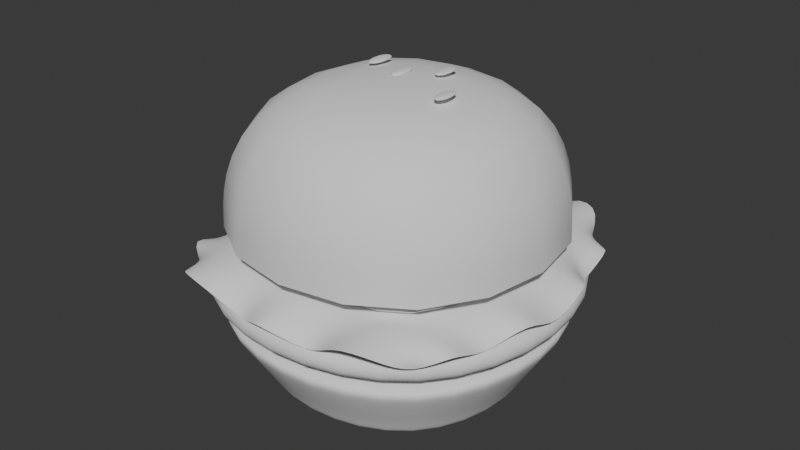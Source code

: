 # Source: kangreburguer.blend  (saved by Blender 4.3.34; exported with 4.5.12 LTS)
import bpy
from mathutils import Matrix  # noqa: F401  (used for matrix-valued properties, if any)

bpy.ops.wm.read_factory_settings(use_empty=True)
scene = bpy.context.scene
scene.name = 'Scene'

# ---- collections
col_collection = bpy.data.collections.new('Collection'); scene.collection.children.link(col_collection)

# ---- world
world_world = bpy.data.worlds.new('World'); scene.world = world_world
world_world.use_nodes = True; world_world.node_tree.nodes.clear()
_N = world_world.node_tree.nodes; _L = world_world.node_tree.links
n0 = _N.new('ShaderNodeOutputWorld'); n0.name = 'World Output'; n0.location = (300, 300)
n1 = _N.new('ShaderNodeBackground'); n1.name = 'Background'; n1.location = (10, 300)
n1.inputs[0].default_value = (0.05088, 0.05088, 0.05088, 1.0)
_L.new(n1.outputs[0], n0.inputs[0])
n0.is_active_output = True
world_world.color = (0.05088, 0.05088, 0.05088)
world_world.sun_shadow_jitter_overblur = 0.0

# ---- meshes
me_cube_001 = bpy.data.meshes.new('Cube.001')
me_cube_001.from_pydata([(-1.0, -1.0, -0.7027), (-1.0, -1.0, 0.7027), (-1.0, 1.0, -0.7027), (-1.0, 1.0, 0.7027), (1.0, -1.0, -0.7027), (1.0, -1.0, 0.7027), (1.0, 1.0, -0.7027), (1.0, 1.0, 0.7027), (1.159, -1.159, -3.544e-08), (1.159, 1.159, -3.544e-08), (-1.159, 1.159, -3.544e-08), (-1.159, -1.159, -3.544e-08)], [], [(0, 11, 10, 2), (2, 10, 9, 6), (4, 8, 11, 0), (2, 6, 4, 0), (7, 3, 1, 5), (8, 5, 1, 11), (9, 7, 5, 8), (10, 3, 7, 9), (11, 1, 3, 10), (6, 9, 8, 4)])
me_cube_001.polygons.foreach_set('use_smooth', [True] * 10)
_uv = me_cube_001.uv_layers.new(name='UVMap')
_uv.uv.foreach_set('vector', [0.375, 0.0, 0.5, 0.0, 0.5, 0.25, 0.375, 0.25, 0.375, 0.25, 0.5, 0.25, 0.5, 0.5, 0.375, 0.5, 0.375, 0.75, 0.5, 0.75, 0.5, 1.0, 0.375, 1.0, 0.125, 0.5, 0.375, 0.5, 0.375, 0.75, 0.125, 0.75, 0.625, 0.5, 0.875, 0.5, 0.875, 0.75, 0.625, 0.75, 0.5, 0.75, 0.625, 0.75, 0.625, 1.0, 0.5, 1.0, 0.5, 0.5, 0.625, 0.5, 0.625, 0.75, 0.5, 0.75, 0.5, 0.25, 0.625, 0.25, 0.625, 0.5, 0.5, 0.5, 0.5, 0.0, 0.625, 0.0, 0.625, 0.25, 0.5, 0.25, 0.375, 0.5, 0.5, 0.5, 0.5, 0.75, 0.375, 0.75])
me_cube_001.update()
me_cube_002 = bpy.data.meshes.new('Cube.002')
me_cube_002.from_pydata([(-0.7743, -0.7743, -0.9999), (-1.046, -1.046, 1.045), (-0.7743, 0.7743, -0.9999), (-1.046, 1.046, 1.045), (0.7743, -0.7743, -0.9999), (1.046, -1.046, 1.045), (0.7743, 0.7743, -0.9999), (1.046, 1.046, 1.045), (-0.7743, -0.7743, -0.7386), (-1.046, -1.046, 0.7046), (-1.046, 1.046, 0.7046), (-0.7743, 0.7743, -0.7386), (1.046, 1.046, 0.7046), (0.7743, 0.7743, -0.7386), (1.046, -1.046, 0.7046), (0.7743, -0.7743, -0.7386)], [], [(9, 1, 3, 10), (10, 3, 7, 12), (12, 7, 5, 14), (14, 5, 1, 9), (2, 6, 4, 0), (7, 3, 1, 5), (4, 15, 8, 0), (15, 14, 9, 8), (6, 13, 15, 4), (13, 12, 14, 15), (2, 11, 13, 6), (11, 10, 12, 13), (0, 8, 11, 2), (8, 9, 10, 11)])
me_cube_002.polygons.foreach_set('use_smooth', [True] * 14)
_uv = me_cube_002.uv_layers.new(name='UVMap')
_uv.uv.foreach_set('vector', [0.5424, 0.0, 0.625, 0.0, 0.625, 0.25, 0.5424, 0.25, 0.5424, 0.25, 0.625, 0.25, 0.625, 0.5, 0.5424, 0.5, 0.5424, 0.5, 0.625, 0.5, 0.625, 0.75, 0.5424, 0.75, 0.5424, 0.75, 0.625, 0.75, 0.625, 1.0, 0.5424, 1.0, 0.125, 0.5, 0.375, 0.5, 0.375, 0.75, 0.125, 0.75, 0.625, 0.5, 0.875, 0.5, 0.875, 0.75, 0.625, 0.75, 0.375, 0.75, 0.4591, 0.75, 0.4591, 1.0, 0.375, 1.0, 0.4591, 0.75, 0.5424, 0.75, 0.5424, 1.0, 0.4591, 1.0, 0.375, 0.5, 0.4591, 0.5, 0.4591, 0.75, 0.375, 0.75, 0.4591, 0.5, 0.5424, 0.5, 0.5424, 0.75, 0.4591, 0.75, 0.375, 0.25, 0.4591, 0.25, 0.4591, 0.5, 0.375, 0.5, 0.4591, 0.25, 0.5424, 0.25, 0.5424, 0.5, 0.4591, 0.5, 0.375, 0.0, 0.4591, 0.0, 0.4591, 0.25, 0.375, 0.25, 0.4591, 0.0, 0.5424, 0.0, 0.5424, 0.25, 0.4591, 0.25])
me_cube_002.update()
me_plane_001 = bpy.data.meshes.new('Plane.001')
me_plane_001.from_pydata([(0.5723, 0.6138, 0.1678), (0.8213, 0.0, 0.1633), (0.8547, 0.2264, -0.008558), (0.706, 0.3432, 0.1685), (0.7677, 0.5837, 0.00197), (0.5578, 0.811, 0.009556), (0.3646, 0.8542, 0.0), (0.1824, 0.7568, 0.1766), (0.0, 0.9167, 0.0), (0.0, 2.794e-09, 0.0), (0.2292, 1.397e-09, 0.0), (0.4583, 0.0, 0.0), (0.6875, -3.725e-09, 0.0), (0.0, 0.2292, 0.0), (0.2256, 0.2256, 0.0), (0.451, 0.2159, 0.0), (0.6761, 0.2021, 0.0), (0.0, 0.4583, 0.0), (0.2159, 0.451, 0.0), (0.4306, 0.4306, 0.0), (0.643, 0.4002, 0.0), (0.0, 0.6875, 0.0), (0.2021, 0.6761, 0.0), (0.4002, 0.643, 0.0), (0.4986, 0.538, 0.008712)], [], [(9, 10, 14, 13), (10, 11, 15, 14), (11, 12, 16, 15), (13, 14, 18, 17), (14, 15, 19, 18), (15, 16, 20, 19), (17, 18, 22, 21), (18, 19, 23, 22), (19, 20, 24, 23), (12, 1, 2, 16), (16, 2, 3, 20), (20, 3, 4, 24), (24, 4, 0, 5), (23, 24, 5, 6), (22, 23, 6, 7), (21, 22, 7, 8)])
me_plane_001.polygons.foreach_set('use_smooth', [True] * 16)
_uv = me_plane_001.uv_layers.new(name='UVMap')
_uv.uv.foreach_set('vector', [0.5, 0.5, 0.625, 0.5, 0.625, 0.625, 0.5, 0.625, 0.625, 0.5, 0.75, 0.5, 0.75, 0.625, 0.625, 0.625, 0.75, 0.5, 0.875, 0.5, 0.875, 0.625, 0.75, 0.625, 0.5, 0.625, 0.625, 0.625, 0.625, 0.75, 0.5, 0.75, 0.625, 0.625, 0.75, 0.625, 0.75, 0.75, 0.625, 0.75, 0.75, 0.625, 0.875, 0.625, 0.875, 0.75, 0.75, 0.75, 0.5, 0.75, 0.625, 0.75, 0.625, 0.875, 0.5, 0.875, 0.625, 0.75, 0.75, 0.75, 0.75, 0.875, 0.625, 0.875, 0.75, 0.75, 0.875, 0.75, 0.875, 0.875, 0.75, 0.875, 0.875, 0.5, 1.0, 0.5, 1.0, 0.625, 0.875, 0.625, 0.875, 0.625, 1.0, 0.625, 1.0, 0.75, 0.875, 0.75, 0.875, 0.75, 1.0, 0.75, 1.0, 0.875, 0.875, 0.875, 0.875, 0.875, 1.0, 0.875, 1.0, 1.0, 0.875, 1.0, 0.75, 0.875, 0.875, 0.875, 0.875, 1.0, 0.75, 1.0, 0.625, 0.875, 0.75, 0.875, 0.75, 1.0, 0.625, 1.0, 0.5, 0.875, 0.625, 0.875, 0.625, 1.0, 0.5, 1.0])
me_plane_001.update()
me_cube_004 = bpy.data.meshes.new('Cube.004')
me_cube_004.from_pydata([(-1.0, -1.0, -1.0), (-1.0, -1.0, 1.0), (-1.0, 1.0, -1.0), (-1.0, 1.0, 1.0), (1.0, -1.0, -1.0), (1.0, -1.0, 1.0), (1.0, 1.0, -1.0), (1.0, 1.0, 1.0)], [], [(0, 1, 3, 2), (2, 3, 7, 6), (6, 7, 5, 4), (4, 5, 1, 0), (2, 6, 4, 0), (7, 3, 1, 5)])
me_cube_004.polygons.foreach_set('use_smooth', [True] * 6)
_uv = me_cube_004.uv_layers.new(name='UVMap')
_uv.uv.foreach_set('vector', [0.375, 0.0, 0.625, 0.0, 0.625, 0.25, 0.375, 0.25, 0.375, 0.25, 0.625, 0.25, 0.625, 0.5, 0.375, 0.5, 0.375, 0.5, 0.625, 0.5, 0.625, 0.75, 0.375, 0.75, 0.375, 0.75, 0.625, 0.75, 0.625, 1.0, 0.375, 1.0, 0.125, 0.5, 0.375, 0.5, 0.375, 0.75, 0.125, 0.75, 0.625, 0.5, 0.875, 0.5, 0.875, 0.75, 0.625, 0.75])
me_cube_004.update()
me_cube_005 = bpy.data.meshes.new('Cube.005')
me_cube_005.from_pydata([(-1.0, -1.0, -1.0), (-1.0, -1.0, 1.0), (-1.0, 1.0, -1.0), (-1.0, 1.0, 1.0), (1.0, -1.0, -1.0), (1.0, -1.0, 1.0), (1.0, 1.0, -1.0), (1.0, 1.0, 1.0)], [], [(0, 1, 3, 2), (2, 3, 7, 6), (6, 7, 5, 4), (4, 5, 1, 0), (2, 6, 4, 0), (7, 3, 1, 5)])
me_cube_005.polygons.foreach_set('use_smooth', [True] * 6)
_uv = me_cube_005.uv_layers.new(name='UVMap')
_uv.uv.foreach_set('vector', [0.375, 0.0, 0.625, 0.0, 0.625, 0.25, 0.375, 0.25, 0.375, 0.25, 0.625, 0.25, 0.625, 0.5, 0.375, 0.5, 0.375, 0.5, 0.625, 0.5, 0.625, 0.75, 0.375, 0.75, 0.375, 0.75, 0.625, 0.75, 0.625, 1.0, 0.375, 1.0, 0.125, 0.5, 0.375, 0.5, 0.375, 0.75, 0.125, 0.75, 0.625, 0.5, 0.875, 0.5, 0.875, 0.75, 0.625, 0.75])
me_cube_005.update()
me_cube_006 = bpy.data.meshes.new('Cube.006')
me_cube_006.from_pydata([(-0.6142, -0.6142, 0.7495), (-0.6142, 0.6142, 0.7495), (0.6142, -0.6142, 0.7495), (0.6142, 0.6142, 0.7495), (-1.0, -1.0, -0.09458), (-1.0, 1.0, -0.09458), (1.0, 1.0, -0.09458), (1.0, -1.0, -0.09458), (-0.9834, -0.9834, 0.3033), (-0.9834, 0.9834, 0.3033), (0.9834, 0.9834, 0.3033), (0.9834, -0.9834, 0.3033), (1.0, -1.0, -0.09458), (-1.0, -1.0, -0.09458), (1.0, 1.0, -0.09458), (-1.0, 1.0, -0.09458), (1.0, -1.0, -0.09977), (-1.0, -1.0, -0.09977), (1.0, 1.0, -0.09977), (-1.0, 1.0, -0.09977)], [], [(8, 0, 1, 9), (9, 1, 3, 10), (10, 3, 2, 11), (11, 2, 0, 8), (3, 1, 0, 2), (7, 11, 8, 4), (6, 10, 11, 7), (5, 9, 10, 6), (4, 8, 9, 5), (5, 6, 14, 15), (13, 15, 19, 17), (7, 4, 13, 12), (4, 5, 15, 13), (6, 7, 12, 14), (16, 17, 19, 18), (14, 12, 16, 18), (15, 14, 18, 19), (12, 13, 17, 16)])
me_cube_006.polygons.foreach_set('use_smooth', [True] * 18)
_uv = me_cube_006.uv_layers.new(name='UVMap')
_uv.uv.foreach_set('vector', [0.5625, 0.0, 0.625, 0.0, 0.625, 0.25, 0.5625, 0.25, 0.5625, 0.25, 0.625, 0.25, 0.625, 0.5, 0.5625, 0.5, 0.5625, 0.5, 0.625, 0.5, 0.625, 0.75, 0.5625, 0.75, 0.5625, 0.75, 0.625, 0.75, 0.625, 1.0, 0.5625, 1.0, 0.625, 0.5, 0.875, 0.5, 0.875, 0.75, 0.625, 0.75, 0.5, 0.75, 0.5625, 0.75, 0.5625, 1.0, 0.5, 1.0, 0.5, 0.5, 0.5625, 0.5, 0.5625, 0.75, 0.5, 0.75, 0.5, 0.25, 0.5625, 0.25, 0.5625, 0.5, 0.5, 0.5, 0.5, 0.0, 0.5625, 0.0, 0.5625, 0.25, 0.5, 0.25, 0.5, 0.25, 0.5, 0.5, 0.5, 0.5, 0.5, 0.25, 0.5, 0.0, 0.5, 0.25, 0.5, 0.25, 0.5, 0.0, 0.5, 0.75, 0.5, 1.0, 0.5, 1.0, 0.5, 0.75, 0.5, 0.0, 0.5, 0.25, 0.5, 0.25, 0.5, 0.0, 0.5, 0.5, 0.5, 0.75, 0.5, 0.75, 0.5, 0.5, 0.5, 0.75, 0.5, 0.0, 0.5, 0.25, 0.5, 0.5, 0.5, 0.5, 0.5, 0.75, 0.5, 0.75, 0.5, 0.5, 0.5, 0.25, 0.5, 0.5, 0.5, 0.5, 0.5, 0.25, 0.5, 0.75, 0.5, 1.0, 0.5, 1.0, 0.5, 0.75])
me_cube_006.update()
me_cube_007 = bpy.data.meshes.new('Cube.007')
me_cube_007.from_pydata([(-1.0, -1.0, -1.0), (-1.0, -1.0, 1.0), (-1.0, 1.0, -1.0), (-1.0, 1.0, 1.0), (1.0, -1.0, -1.0), (1.0, -1.0, 1.0), (1.0, 1.0, -1.0), (1.0, 1.0, 1.0)], [], [(0, 1, 3, 2), (2, 3, 7, 6), (6, 7, 5, 4), (4, 5, 1, 0), (2, 6, 4, 0), (7, 3, 1, 5)])
me_cube_007.polygons.foreach_set('use_smooth', [True] * 6)
_uv = me_cube_007.uv_layers.new(name='UVMap')
_uv.uv.foreach_set('vector', [0.375, 0.0, 0.625, 0.0, 0.625, 0.25, 0.375, 0.25, 0.375, 0.25, 0.625, 0.25, 0.625, 0.5, 0.375, 0.5, 0.375, 0.5, 0.625, 0.5, 0.625, 0.75, 0.375, 0.75, 0.375, 0.75, 0.625, 0.75, 0.625, 1.0, 0.375, 1.0, 0.125, 0.5, 0.375, 0.5, 0.375, 0.75, 0.125, 0.75, 0.625, 0.5, 0.875, 0.5, 0.875, 0.75, 0.625, 0.75])
me_cube_007.update()
me_cube_008 = bpy.data.meshes.new('Cube.008')
me_cube_008.from_pydata([(-1.0, -1.0, -1.0), (-1.0, -1.0, 1.0), (-1.0, 1.0, -1.0), (-1.0, 1.0, 1.0), (1.0, -1.0, -1.0), (1.0, -1.0, 1.0), (1.0, 1.0, -1.0), (1.0, 1.0, 1.0)], [], [(0, 1, 3, 2), (2, 3, 7, 6), (6, 7, 5, 4), (4, 5, 1, 0), (2, 6, 4, 0), (7, 3, 1, 5)])
me_cube_008.polygons.foreach_set('use_smooth', [True] * 6)
_uv = me_cube_008.uv_layers.new(name='UVMap')
_uv.uv.foreach_set('vector', [0.375, 0.0, 0.625, 0.0, 0.625, 0.25, 0.375, 0.25, 0.375, 0.25, 0.625, 0.25, 0.625, 0.5, 0.375, 0.5, 0.375, 0.5, 0.625, 0.5, 0.625, 0.75, 0.375, 0.75, 0.375, 0.75, 0.625, 0.75, 0.625, 1.0, 0.375, 1.0, 0.125, 0.5, 0.375, 0.5, 0.375, 0.75, 0.125, 0.75, 0.625, 0.5, 0.875, 0.5, 0.875, 0.75, 0.625, 0.75])
me_cube_008.update()
me_cube_010 = bpy.data.meshes.new('Cube.010')
me_cube_010.from_pydata([(-1.0, -1.0, -1.0), (-1.0, -1.0, 1.0), (-1.0, 1.0, -1.0), (-1.0, 1.0, 1.0), (1.0, -1.0, -1.0), (1.0, -1.0, 1.0), (1.0, 1.0, -1.0), (1.0, 1.0, 1.0)], [], [(0, 1, 3, 2), (2, 3, 7, 6), (6, 7, 5, 4), (4, 5, 1, 0), (2, 6, 4, 0), (7, 3, 1, 5)])
me_cube_010.polygons.foreach_set('use_smooth', [True] * 6)
_uv = me_cube_010.uv_layers.new(name='UVMap')
_uv.uv.foreach_set('vector', [0.375, 0.0, 0.625, 0.0, 0.625, 0.25, 0.375, 0.25, 0.375, 0.25, 0.625, 0.25, 0.625, 0.5, 0.375, 0.5, 0.375, 0.5, 0.625, 0.5, 0.625, 0.75, 0.375, 0.75, 0.375, 0.75, 0.625, 0.75, 0.625, 1.0, 0.375, 1.0, 0.125, 0.5, 0.375, 0.5, 0.375, 0.75, 0.125, 0.75, 0.625, 0.5, 0.875, 0.5, 0.875, 0.75, 0.625, 0.75])
me_cube_010.update()
me_cube_014 = bpy.data.meshes.new('Cube.014')
me_cube_014.from_pydata([(-1.0, -1.0, -1.0), (-1.0, -1.0, 1.0), (-1.0, 1.0, -1.0), (-1.0, 1.0, 1.0), (1.0, -1.0, -1.0), (1.0, -1.0, 1.0), (1.0, 1.0, -1.0), (1.0, 1.0, 1.0)], [], [(0, 1, 3, 2), (2, 3, 7, 6), (6, 7, 5, 4), (4, 5, 1, 0), (2, 6, 4, 0), (7, 3, 1, 5)])
me_cube_014.polygons.foreach_set('use_smooth', [True] * 6)
_uv = me_cube_014.uv_layers.new(name='UVMap')
_uv.uv.foreach_set('vector', [0.375, 0.0, 0.625, 0.0, 0.625, 0.25, 0.375, 0.25, 0.375, 0.25, 0.625, 0.25, 0.625, 0.5, 0.375, 0.5, 0.375, 0.5, 0.625, 0.5, 0.625, 0.75, 0.375, 0.75, 0.375, 0.75, 0.625, 0.75, 0.625, 1.0, 0.375, 1.0, 0.125, 0.5, 0.375, 0.5, 0.375, 0.75, 0.125, 0.75, 0.625, 0.5, 0.875, 0.5, 0.875, 0.75, 0.625, 0.75])
me_cube_014.update()

# ---- objects
ob_carne = bpy.data.objects.new('Carne', me_cube_001)
ob_pan_inferior = bpy.data.objects.new('Pan_inferior', me_cube_002)
ob_plane = bpy.data.objects.new('Plane', me_plane_001)
ob_cube = bpy.data.objects.new('Cube', me_cube_004)
ob_cube_001 = bpy.data.objects.new('Cube.001', me_cube_005)
ob_cube_002 = bpy.data.objects.new('Cube.002', me_cube_006)
ob_cube_003 = bpy.data.objects.new('Cube.003', me_cube_007)
ob_cube_004 = bpy.data.objects.new('Cube.004', me_cube_008)
ob_cube_006 = bpy.data.objects.new('Cube.006', me_cube_010)
ob_cube_010 = bpy.data.objects.new('Cube.010', me_cube_014)

# ---- transforms, parenting, visibility, modifiers, constraints
ob_carne.location = (0.0, 0.0, 0.3662)
ob_carne.scale = (0.9939, 0.9939, 0.2523)
_m = ob_carne.modifiers.new('Subdivision', 'SUBSURF')
_m.levels = 3
_m.render_levels = 3
ob_pan_inferior.location = (0.0, 0.0, 0.0)
ob_pan_inferior.scale = (1.0, 1.0, 0.2539)
_m = ob_pan_inferior.modifiers.new('Subdivision', 'SUBSURF')
_m.levels = 3
_m.render_levels = 3
ob_plane.location = (0.0, 0.0, 0.5693)
ob_plane.scale = (-1.227, -1.227, -1.227)
_m = ob_plane.modifiers.new('Mirror', 'MIRROR')
_m.use_axis = (True, True, False)
_m.use_clip = True
_m = ob_plane.modifiers.new('Subdivision', 'SUBSURF')
_m.levels = 2
ob_cube.location = (0.2723, -0.304, 0.6043)
ob_cube.scale = (-0.5305, -0.5305, -0.07084)
_m = ob_cube.modifiers.new('Subdivision', 'SUBSURF')
_m.levels = 2
ob_cube_001.location = (0.111, 0.3192, 0.642)
ob_cube_001.rotation_euler = (-0.02941, -0.03537, -0.01802)
ob_cube_001.scale = (-0.5307, -0.5629, -0.07129)
_m = ob_cube_001.modifiers.new('Subdivision', 'SUBSURF')
_m.levels = 2
ob_cube_002.location = (0.0, 0.0, 0.76)
_m = ob_cube_002.modifiers.new('Subdivision', 'SUBSURF')
_m.levels = 2
ob_cube_003.location = (-0.04162, 0.06325, 1.475)
ob_cube_003.scale = (0.04062, 0.09063, -0.01258)
_m = ob_cube_003.modifiers.new('Subdivision', 'SUBSURF')
_m.levels = 2
ob_cube_004.location = (-0.2518, 0.139, 1.476)
ob_cube_004.scale = (-0.04439, -0.09905, 0.01375)
_m = ob_cube_004.modifiers.new('Subdivision', 'SUBSURF')
_m.levels = 2
ob_cube_006.location = (0.3448, -0.07246, 1.474)
ob_cube_006.scale = (0.04062, 0.09063, -0.01258)
_m = ob_cube_006.modifiers.new('Subdivision', 'SUBSURF')
_m.levels = 2
ob_cube_010.location = (0.1419, 0.1933, 1.482)
ob_cube_010.scale = (0.04062, 0.09063, -0.01258)
_m = ob_cube_010.modifiers.new('Subdivision', 'SUBSURF')
_m.levels = 2

# ---- collection membership
col_collection.objects.link(ob_carne)
col_collection.objects.link(ob_pan_inferior)
col_collection.objects.link(ob_plane)
col_collection.objects.link(ob_cube)
col_collection.objects.link(ob_cube_001)
col_collection.objects.link(ob_cube_002)
col_collection.objects.link(ob_cube_003)
col_collection.objects.link(ob_cube_004)
col_collection.objects.link(ob_cube_006)
col_collection.objects.link(ob_cube_010)

# ---- scene / render settings (as saved in the file)
scene.frame_start = 1; scene.frame_end = 250; scene.frame_set(2)
scene.render.engine = 'BLENDER_EEVEE_NEXT'
bpy.context.view_layer.update()

# ---- added for rendering (the .blend has no active camera and no usable light): camera, sun
cam_auto = bpy.data.cameras.new('AutoCamera')
cam_auto.lens = 50.0
cam_auto.sensor_width = 36.0
cam_auto.clip_end = 1000.0
ob_auto_camera = bpy.data.objects.new('AutoCamera', cam_auto)
scene.collection.objects.link(ob_auto_camera)
ob_auto_camera.location = (3.42681, -4.11217, 3.36927)
ob_auto_camera.rotation_euler = (1.09748, -7.21219e-08, 0.694738)
scene.camera = ob_auto_camera
light_auto_sun = bpy.data.lights.new('AutoSun', 'SUN')
light_auto_sun.energy = 3.0
light_auto_sun.angle = 0.0523599
ob_auto_sun = bpy.data.objects.new('AutoSun', light_auto_sun)
scene.collection.objects.link(ob_auto_sun)
ob_auto_sun.rotation_euler = (0.872665, 0.174533, 0.523599)
bpy.context.view_layer.update()
